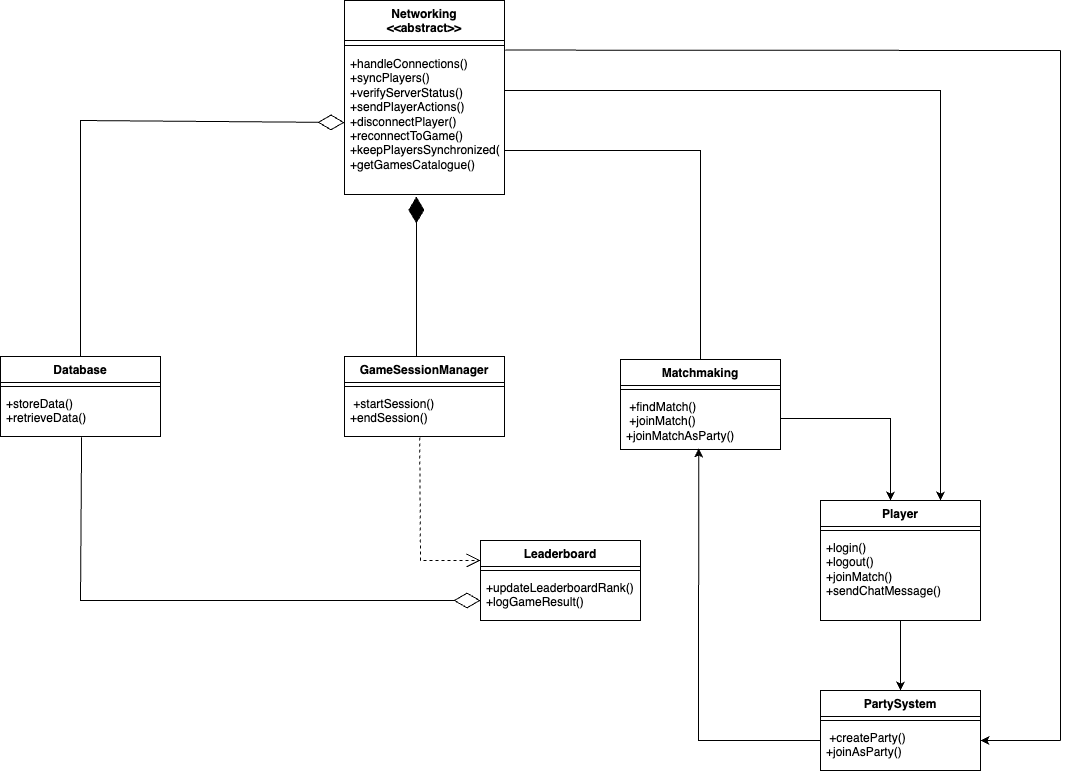

The diagram above was exported from draw.io. Its source (the exported page's mxGraphModel, read from the mxfile embedded in the PNG):
<mxGraphModel dx="3247" dy="834" grid="1" gridSize="10" guides="1" tooltips="1" connect="1" arrows="1" fold="1" page="1" pageScale="1" pageWidth="850" pageHeight="1100" math="0" shadow="0">
  <root>
    <mxCell id="0" />
    <mxCell id="1" parent="0" />
    <mxCell id="UoD8kOQNlIp3FcRKAKT3-1" value="&lt;div&gt;&lt;span style=&quot;background-color: transparent; color: light-dark(rgb(0, 0, 0), rgb(255, 255, 255));&quot;&gt;Networking&lt;/span&gt;&lt;/div&gt;&lt;div&gt;&lt;span style=&quot;background-color: transparent; color: light-dark(rgb(0, 0, 0), rgb(255, 255, 255));&quot;&gt;&amp;lt;&amp;lt;abstract&amp;gt;&amp;gt;&lt;/span&gt;&lt;/div&gt;" style="swimlane;fontStyle=1;align=center;verticalAlign=top;childLayout=stackLayout;horizontal=1;startSize=40;horizontalStack=0;resizeParent=1;resizeParentMax=0;resizeLast=0;collapsible=1;marginBottom=0;whiteSpace=wrap;html=1;" vertex="1" parent="1">
      <mxGeometry x="-1236" y="80" width="160" height="194" as="geometry" />
    </mxCell>
    <mxCell id="UoD8kOQNlIp3FcRKAKT3-2" value="" style="line;strokeWidth=1;fillColor=none;align=left;verticalAlign=middle;spacingTop=-1;spacingLeft=3;spacingRight=3;rotatable=0;labelPosition=right;points=[];portConstraint=eastwest;strokeColor=inherit;" vertex="1" parent="UoD8kOQNlIp3FcRKAKT3-1">
      <mxGeometry y="40" width="160" height="10" as="geometry" />
    </mxCell>
    <mxCell id="UoD8kOQNlIp3FcRKAKT3-3" value="&lt;div&gt;+handleConnections()&lt;/div&gt;&lt;div&gt;+syncPlayers()&lt;/div&gt;&lt;div&gt;&lt;span style=&quot;background-color: transparent; color: light-dark(rgb(0, 0, 0), rgb(255, 255, 255));&quot;&gt;+verifyServerStatus()&lt;/span&gt;&lt;/div&gt;&lt;div&gt;+sendPlayerActions()&lt;/div&gt;&lt;div&gt;+disconnectPlayer()&lt;/div&gt;&lt;div&gt;&lt;span style=&quot;background-color: transparent; color: light-dark(rgb(0, 0, 0), rgb(255, 255, 255));&quot;&gt;+reconnectToGame()&lt;/span&gt;&lt;/div&gt;&lt;div&gt;&lt;span style=&quot;background-color: transparent; color: light-dark(rgb(0, 0, 0), rgb(255, 255, 255));&quot;&gt;+keepPlayersSynchronized()&lt;/span&gt;&lt;/div&gt;&lt;div&gt;+getGamesCatalogue()&lt;/div&gt;" style="text;strokeColor=none;fillColor=none;align=left;verticalAlign=top;spacingLeft=4;spacingRight=4;overflow=hidden;rotatable=0;points=[[0,0.5],[1,0.5]];portConstraint=eastwest;whiteSpace=wrap;html=1;" vertex="1" parent="UoD8kOQNlIp3FcRKAKT3-1">
      <mxGeometry y="50" width="160" height="144" as="geometry" />
    </mxCell>
    <mxCell id="UoD8kOQNlIp3FcRKAKT3-4" value="" style="endArrow=diamondThin;endFill=1;endSize=24;html=1;rounded=0;" edge="1" parent="1">
      <mxGeometry width="160" relative="1" as="geometry">
        <mxPoint x="-1164" y="436" as="sourcePoint" />
        <mxPoint x="-1164.12" y="276" as="targetPoint" />
        <Array as="points" />
      </mxGeometry>
    </mxCell>
    <mxCell id="UoD8kOQNlIp3FcRKAKT3-5" value="GameSessionManager" style="swimlane;fontStyle=1;align=center;verticalAlign=top;childLayout=stackLayout;horizontal=1;startSize=26;horizontalStack=0;resizeParent=1;resizeParentMax=0;resizeLast=0;collapsible=1;marginBottom=0;whiteSpace=wrap;html=1;" vertex="1" parent="1">
      <mxGeometry x="-1236" y="436" width="160" height="80" as="geometry" />
    </mxCell>
    <mxCell id="UoD8kOQNlIp3FcRKAKT3-6" value="" style="line;strokeWidth=1;fillColor=none;align=left;verticalAlign=middle;spacingTop=-1;spacingLeft=3;spacingRight=3;rotatable=0;labelPosition=right;points=[];portConstraint=eastwest;strokeColor=inherit;" vertex="1" parent="UoD8kOQNlIp3FcRKAKT3-5">
      <mxGeometry y="26" width="160" height="8" as="geometry" />
    </mxCell>
    <mxCell id="UoD8kOQNlIp3FcRKAKT3-7" value="&amp;nbsp;+startSession()&lt;br/&gt;    +endSession()" style="text;strokeColor=none;fillColor=none;align=left;verticalAlign=top;spacingLeft=4;spacingRight=4;overflow=hidden;rotatable=0;points=[[0,0.5],[1,0.5]];portConstraint=eastwest;whiteSpace=wrap;html=1;" vertex="1" parent="UoD8kOQNlIp3FcRKAKT3-5">
      <mxGeometry y="34" width="160" height="46" as="geometry" />
    </mxCell>
    <mxCell id="UoD8kOQNlIp3FcRKAKT3-8" value="Database" style="swimlane;fontStyle=1;align=center;verticalAlign=top;childLayout=stackLayout;horizontal=1;startSize=26;horizontalStack=0;resizeParent=1;resizeParentMax=0;resizeLast=0;collapsible=1;marginBottom=0;whiteSpace=wrap;html=1;" vertex="1" parent="1">
      <mxGeometry x="-1580" y="436" width="160" height="80" as="geometry" />
    </mxCell>
    <mxCell id="UoD8kOQNlIp3FcRKAKT3-9" value="" style="endArrow=diamondThin;endFill=0;endSize=24;html=1;rounded=0;entryX=0;entryY=0.5;entryDx=0;entryDy=0;" edge="1" parent="UoD8kOQNlIp3FcRKAKT3-8" target="UoD8kOQNlIp3FcRKAKT3-3">
      <mxGeometry width="160" relative="1" as="geometry">
        <mxPoint x="80" as="sourcePoint" />
        <mxPoint x="240" as="targetPoint" />
        <Array as="points">
          <mxPoint x="80" y="-236" />
        </Array>
      </mxGeometry>
    </mxCell>
    <mxCell id="UoD8kOQNlIp3FcRKAKT3-10" value="" style="line;strokeWidth=1;fillColor=none;align=left;verticalAlign=middle;spacingTop=-1;spacingLeft=3;spacingRight=3;rotatable=0;labelPosition=right;points=[];portConstraint=eastwest;strokeColor=inherit;" vertex="1" parent="UoD8kOQNlIp3FcRKAKT3-8">
      <mxGeometry y="26" width="160" height="8" as="geometry" />
    </mxCell>
    <mxCell id="UoD8kOQNlIp3FcRKAKT3-11" value="+storeData()&lt;br&gt;+retrieveData()" style="text;strokeColor=none;fillColor=none;align=left;verticalAlign=top;spacingLeft=4;spacingRight=4;overflow=hidden;rotatable=0;points=[[0,0.5],[1,0.5]];portConstraint=eastwest;whiteSpace=wrap;html=1;" vertex="1" parent="UoD8kOQNlIp3FcRKAKT3-8">
      <mxGeometry y="34" width="160" height="46" as="geometry" />
    </mxCell>
    <mxCell id="UoD8kOQNlIp3FcRKAKT3-12" value="Matchmaking" style="swimlane;fontStyle=1;align=center;verticalAlign=top;childLayout=stackLayout;horizontal=1;startSize=26;horizontalStack=0;resizeParent=1;resizeParentMax=0;resizeLast=0;collapsible=1;marginBottom=0;whiteSpace=wrap;html=1;" vertex="1" parent="1">
      <mxGeometry x="-960" y="439" width="160" height="90" as="geometry" />
    </mxCell>
    <mxCell id="UoD8kOQNlIp3FcRKAKT3-13" value="" style="line;strokeWidth=1;fillColor=none;align=left;verticalAlign=middle;spacingTop=-1;spacingLeft=3;spacingRight=3;rotatable=0;labelPosition=right;points=[];portConstraint=eastwest;strokeColor=inherit;" vertex="1" parent="UoD8kOQNlIp3FcRKAKT3-12">
      <mxGeometry y="26" width="160" height="8" as="geometry" />
    </mxCell>
    <mxCell id="UoD8kOQNlIp3FcRKAKT3-14" value="&amp;nbsp;+findMatch()&amp;nbsp;&lt;div&gt;&amp;nbsp;+joinMatch()&lt;br/&gt;    +joinMatchAsParty()&lt;/div&gt;" style="text;strokeColor=none;fillColor=none;align=left;verticalAlign=top;spacingLeft=4;spacingRight=4;overflow=hidden;rotatable=0;points=[[0,0.5],[1,0.5]];portConstraint=eastwest;whiteSpace=wrap;html=1;" vertex="1" parent="UoD8kOQNlIp3FcRKAKT3-12">
      <mxGeometry y="34" width="160" height="56" as="geometry" />
    </mxCell>
    <mxCell id="UoD8kOQNlIp3FcRKAKT3-16" value="Player" style="swimlane;fontStyle=1;align=center;verticalAlign=top;childLayout=stackLayout;horizontal=1;startSize=26;horizontalStack=0;resizeParent=1;resizeParentMax=0;resizeLast=0;collapsible=1;marginBottom=0;whiteSpace=wrap;html=1;" vertex="1" parent="1">
      <mxGeometry x="-760" y="580" width="160" height="120" as="geometry" />
    </mxCell>
    <mxCell id="UoD8kOQNlIp3FcRKAKT3-17" value="" style="line;strokeWidth=1;fillColor=none;align=left;verticalAlign=middle;spacingTop=-1;spacingLeft=3;spacingRight=3;rotatable=0;labelPosition=right;points=[];portConstraint=eastwest;strokeColor=inherit;" vertex="1" parent="UoD8kOQNlIp3FcRKAKT3-16">
      <mxGeometry y="26" width="160" height="8" as="geometry" />
    </mxCell>
    <mxCell id="UoD8kOQNlIp3FcRKAKT3-18" value="+login()&lt;br/&gt;    +logout()&lt;br/&gt;    +joinMatch()&lt;br/&gt;    +sendChatMessage()" style="text;strokeColor=none;fillColor=none;align=left;verticalAlign=top;spacingLeft=4;spacingRight=4;overflow=hidden;rotatable=0;points=[[0,0.5],[1,0.5]];portConstraint=eastwest;whiteSpace=wrap;html=1;" vertex="1" parent="UoD8kOQNlIp3FcRKAKT3-16">
      <mxGeometry y="34" width="160" height="86" as="geometry" />
    </mxCell>
    <mxCell id="UoD8kOQNlIp3FcRKAKT3-20" value="" style="endArrow=classic;html=1;rounded=0;" edge="1" parent="1">
      <mxGeometry width="50" height="50" relative="1" as="geometry">
        <mxPoint x="-800" y="498" as="sourcePoint" />
        <mxPoint x="-690" y="580" as="targetPoint" />
        <Array as="points">
          <mxPoint x="-690" y="498" />
        </Array>
      </mxGeometry>
    </mxCell>
    <mxCell id="UoD8kOQNlIp3FcRKAKT3-21" value="" style="endArrow=classic;html=1;rounded=0;entryX=0.75;entryY=0;entryDx=0;entryDy=0;exitX=1.002;exitY=0.278;exitDx=0;exitDy=0;exitPerimeter=0;" edge="1" parent="1" source="UoD8kOQNlIp3FcRKAKT3-3" target="UoD8kOQNlIp3FcRKAKT3-16">
      <mxGeometry width="50" height="50" relative="1" as="geometry">
        <mxPoint x="-1040" y="170" as="sourcePoint" />
        <mxPoint x="-1030" y="120" as="targetPoint" />
        <Array as="points">
          <mxPoint x="-640" y="170" />
        </Array>
      </mxGeometry>
    </mxCell>
    <mxCell id="UoD8kOQNlIp3FcRKAKT3-22" value="PartySystem" style="swimlane;fontStyle=1;align=center;verticalAlign=top;childLayout=stackLayout;horizontal=1;startSize=26;horizontalStack=0;resizeParent=1;resizeParentMax=0;resizeLast=0;collapsible=1;marginBottom=0;whiteSpace=wrap;html=1;" vertex="1" parent="1">
      <mxGeometry x="-760" y="770" width="160" height="80" as="geometry" />
    </mxCell>
    <mxCell id="UoD8kOQNlIp3FcRKAKT3-33" value="" style="endArrow=classic;html=1;rounded=0;entryX=0.489;entryY=0.981;entryDx=0;entryDy=0;entryPerimeter=0;" edge="1" parent="UoD8kOQNlIp3FcRKAKT3-22" target="UoD8kOQNlIp3FcRKAKT3-14">
      <mxGeometry width="50" height="50" relative="1" as="geometry">
        <mxPoint y="50" as="sourcePoint" />
        <mxPoint x="50" as="targetPoint" />
        <Array as="points">
          <mxPoint x="-122" y="50" />
        </Array>
      </mxGeometry>
    </mxCell>
    <mxCell id="UoD8kOQNlIp3FcRKAKT3-23" value="" style="line;strokeWidth=1;fillColor=none;align=left;verticalAlign=middle;spacingTop=-1;spacingLeft=3;spacingRight=3;rotatable=0;labelPosition=right;points=[];portConstraint=eastwest;strokeColor=inherit;" vertex="1" parent="UoD8kOQNlIp3FcRKAKT3-22">
      <mxGeometry y="26" width="160" height="8" as="geometry" />
    </mxCell>
    <mxCell id="UoD8kOQNlIp3FcRKAKT3-24" value="&amp;nbsp;+createParty()&lt;br/&gt;    +joinAsParty()" style="text;strokeColor=none;fillColor=none;align=left;verticalAlign=top;spacingLeft=4;spacingRight=4;overflow=hidden;rotatable=0;points=[[0,0.5],[1,0.5]];portConstraint=eastwest;whiteSpace=wrap;html=1;" vertex="1" parent="UoD8kOQNlIp3FcRKAKT3-22">
      <mxGeometry y="34" width="160" height="46" as="geometry" />
    </mxCell>
    <mxCell id="UoD8kOQNlIp3FcRKAKT3-25" value="" style="endArrow=classic;html=1;rounded=0;entryX=0.5;entryY=0;entryDx=0;entryDy=0;" edge="1" parent="1" target="UoD8kOQNlIp3FcRKAKT3-22">
      <mxGeometry width="50" height="50" relative="1" as="geometry">
        <mxPoint x="-680" y="700" as="sourcePoint" />
        <mxPoint x="-520" y="690" as="targetPoint" />
      </mxGeometry>
    </mxCell>
    <mxCell id="UoD8kOQNlIp3FcRKAKT3-26" value="Leaderboard" style="swimlane;fontStyle=1;align=center;verticalAlign=top;childLayout=stackLayout;horizontal=1;startSize=26;horizontalStack=0;resizeParent=1;resizeParentMax=0;resizeLast=0;collapsible=1;marginBottom=0;whiteSpace=wrap;html=1;" vertex="1" parent="1">
      <mxGeometry x="-1100" y="620" width="160" height="80" as="geometry" />
    </mxCell>
    <mxCell id="UoD8kOQNlIp3FcRKAKT3-27" value="" style="line;strokeWidth=1;fillColor=none;align=left;verticalAlign=middle;spacingTop=-1;spacingLeft=3;spacingRight=3;rotatable=0;labelPosition=right;points=[];portConstraint=eastwest;strokeColor=inherit;" vertex="1" parent="UoD8kOQNlIp3FcRKAKT3-26">
      <mxGeometry y="26" width="160" height="8" as="geometry" />
    </mxCell>
    <mxCell id="UoD8kOQNlIp3FcRKAKT3-29" value="+updateLeaderboardRank()&lt;br/&gt;    +logGameResult()" style="text;strokeColor=none;fillColor=none;align=left;verticalAlign=top;spacingLeft=4;spacingRight=4;overflow=hidden;rotatable=0;points=[[0,0.5],[1,0.5]];portConstraint=eastwest;whiteSpace=wrap;html=1;" vertex="1" parent="UoD8kOQNlIp3FcRKAKT3-26">
      <mxGeometry y="34" width="160" height="46" as="geometry" />
    </mxCell>
    <mxCell id="UoD8kOQNlIp3FcRKAKT3-32" value="" style="endArrow=diamondThin;endFill=0;endSize=24;html=1;rounded=0;entryX=0;entryY=0.5;entryDx=0;entryDy=0;exitX=0.507;exitY=1.015;exitDx=0;exitDy=0;exitPerimeter=0;" edge="1" parent="1" source="UoD8kOQNlIp3FcRKAKT3-11">
      <mxGeometry width="160" relative="1" as="geometry">
        <mxPoint x="-1530" y="680" as="sourcePoint" />
        <mxPoint x="-1100" y="680" as="targetPoint" />
        <Array as="points">
          <mxPoint x="-1500" y="680" />
        </Array>
      </mxGeometry>
    </mxCell>
    <mxCell id="UoD8kOQNlIp3FcRKAKT3-35" value="" style="endArrow=classic;html=1;rounded=0;" edge="1" parent="1">
      <mxGeometry width="50" height="50" relative="1" as="geometry">
        <mxPoint x="-520" y="820" as="sourcePoint" />
        <mxPoint x="-600" y="820" as="targetPoint" />
      </mxGeometry>
    </mxCell>
    <mxCell id="UoD8kOQNlIp3FcRKAKT3-36" value="" style="endArrow=none;html=1;rounded=0;" edge="1" parent="1">
      <mxGeometry width="50" height="50" relative="1" as="geometry">
        <mxPoint x="-520" y="820" as="sourcePoint" />
        <mxPoint x="-520" y="130" as="targetPoint" />
      </mxGeometry>
    </mxCell>
    <mxCell id="UoD8kOQNlIp3FcRKAKT3-37" value="" style="endArrow=none;html=1;rounded=0;exitX=1.005;exitY=-0.003;exitDx=0;exitDy=0;exitPerimeter=0;" edge="1" parent="1" source="UoD8kOQNlIp3FcRKAKT3-3">
      <mxGeometry width="50" height="50" relative="1" as="geometry">
        <mxPoint x="-1070" y="130" as="sourcePoint" />
        <mxPoint x="-520" y="130" as="targetPoint" />
      </mxGeometry>
    </mxCell>
    <mxCell id="UoD8kOQNlIp3FcRKAKT3-43" value="" style="endArrow=open;endSize=12;dashed=1;html=1;rounded=0;exitX=0.47;exitY=1.024;exitDx=0;exitDy=0;exitPerimeter=0;" edge="1" parent="1" source="UoD8kOQNlIp3FcRKAKT3-7">
      <mxGeometry x="0.0024" width="160" relative="1" as="geometry">
        <mxPoint x="-1260" y="640" as="sourcePoint" />
        <mxPoint x="-1100" y="640" as="targetPoint" />
        <Array as="points">
          <mxPoint x="-1160" y="640" />
        </Array>
        <mxPoint as="offset" />
      </mxGeometry>
    </mxCell>
    <mxCell id="UoD8kOQNlIp3FcRKAKT3-44" value="" style="endArrow=none;html=1;edgeStyle=orthogonalEdgeStyle;rounded=0;entryX=0.5;entryY=0;entryDx=0;entryDy=0;" edge="1" parent="1" target="UoD8kOQNlIp3FcRKAKT3-12">
      <mxGeometry relative="1" as="geometry">
        <mxPoint x="-1076" y="230" as="sourcePoint" />
        <mxPoint x="-916" y="230" as="targetPoint" />
        <Array as="points">
          <mxPoint x="-880" y="230" />
        </Array>
      </mxGeometry>
    </mxCell>
  </root>
</mxGraphModel>